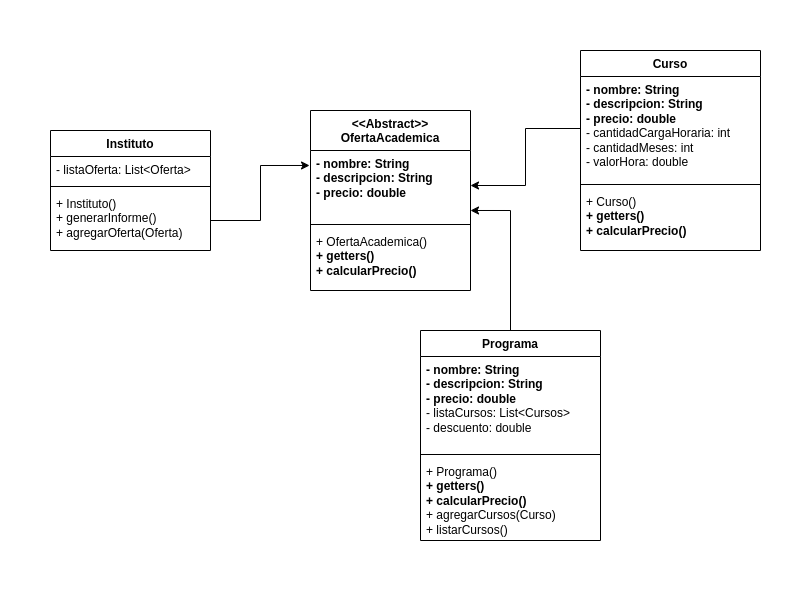

The diagram above was exported from draw.io. Its source (the exported page's mxGraphModel, read from the mxfile embedded in the PNG):
<mxGraphModel dx="1674" dy="779" grid="1" gridSize="10" guides="1" tooltips="1" connect="1" arrows="1" fold="1" page="1" pageScale="1" pageWidth="850" pageHeight="1100" math="0" shadow="0">
  <root>
    <mxCell id="0" />
    <mxCell id="1" parent="0" />
    <mxCell id="J_DjWisITVP8W53_KxlS-1" value="&amp;lt;&amp;lt;Abstract&amp;gt;&amp;gt;&lt;br&gt;OfertaAcademica" style="swimlane;fontStyle=1;align=center;verticalAlign=top;childLayout=stackLayout;horizontal=1;startSize=40;horizontalStack=0;resizeParent=1;resizeParentMax=0;resizeLast=0;collapsible=1;marginBottom=0;whiteSpace=wrap;html=1;" vertex="1" parent="1">
      <mxGeometry x="300" y="70" width="160" height="180" as="geometry" />
    </mxCell>
    <mxCell id="J_DjWisITVP8W53_KxlS-2" value="&lt;b&gt;- nombre: String&lt;br&gt;- descripcion: String&lt;br&gt;- precio: double&lt;/b&gt;" style="text;strokeColor=none;fillColor=none;align=left;verticalAlign=top;spacingLeft=4;spacingRight=4;overflow=hidden;rotatable=0;points=[[0,0.5],[1,0.5]];portConstraint=eastwest;whiteSpace=wrap;html=1;" vertex="1" parent="J_DjWisITVP8W53_KxlS-1">
      <mxGeometry y="40" width="160" height="70" as="geometry" />
    </mxCell>
    <mxCell id="J_DjWisITVP8W53_KxlS-3" value="" style="line;strokeWidth=1;fillColor=none;align=left;verticalAlign=middle;spacingTop=-1;spacingLeft=3;spacingRight=3;rotatable=0;labelPosition=right;points=[];portConstraint=eastwest;strokeColor=inherit;" vertex="1" parent="J_DjWisITVP8W53_KxlS-1">
      <mxGeometry y="110" width="160" height="8" as="geometry" />
    </mxCell>
    <mxCell id="J_DjWisITVP8W53_KxlS-4" value="+ OfertaAcademica()&lt;br&gt;&lt;b&gt;+ getters()&lt;br&gt;+ calcularPrecio()&lt;/b&gt;" style="text;strokeColor=none;fillColor=none;align=left;verticalAlign=top;spacingLeft=4;spacingRight=4;overflow=hidden;rotatable=0;points=[[0,0.5],[1,0.5]];portConstraint=eastwest;whiteSpace=wrap;html=1;" vertex="1" parent="J_DjWisITVP8W53_KxlS-1">
      <mxGeometry y="118" width="160" height="62" as="geometry" />
    </mxCell>
    <mxCell id="J_DjWisITVP8W53_KxlS-5" value="Curso" style="swimlane;fontStyle=1;align=center;verticalAlign=top;childLayout=stackLayout;horizontal=1;startSize=26;horizontalStack=0;resizeParent=1;resizeParentMax=0;resizeLast=0;collapsible=1;marginBottom=0;whiteSpace=wrap;html=1;" vertex="1" parent="1">
      <mxGeometry x="570" y="10" width="180" height="200" as="geometry" />
    </mxCell>
    <mxCell id="J_DjWisITVP8W53_KxlS-6" value="&lt;span style=&quot;border-color: var(--border-color);&quot;&gt;&lt;b&gt;- nombre: String&lt;/b&gt;&lt;br style=&quot;border-color: var(--border-color);&quot;&gt;&lt;b&gt;- descripcion: String&lt;/b&gt;&lt;br style=&quot;border-color: var(--border-color);&quot;&gt;&lt;b&gt;- precio: double&lt;/b&gt;&lt;br&gt;- cantidadCargaHoraria: int&lt;br&gt;- cantidadMeses: int&lt;br&gt;- valorHora: double&lt;br&gt;&lt;/span&gt;" style="text;strokeColor=none;fillColor=none;align=left;verticalAlign=top;spacingLeft=4;spacingRight=4;overflow=hidden;rotatable=0;points=[[0,0.5],[1,0.5]];portConstraint=eastwest;whiteSpace=wrap;html=1;" vertex="1" parent="J_DjWisITVP8W53_KxlS-5">
      <mxGeometry y="26" width="180" height="104" as="geometry" />
    </mxCell>
    <mxCell id="J_DjWisITVP8W53_KxlS-7" value="" style="line;strokeWidth=1;fillColor=none;align=left;verticalAlign=middle;spacingTop=-1;spacingLeft=3;spacingRight=3;rotatable=0;labelPosition=right;points=[];portConstraint=eastwest;strokeColor=inherit;" vertex="1" parent="J_DjWisITVP8W53_KxlS-5">
      <mxGeometry y="130" width="180" height="8" as="geometry" />
    </mxCell>
    <mxCell id="J_DjWisITVP8W53_KxlS-8" value="+ Curso()&lt;br style=&quot;border-color: var(--border-color);&quot;&gt;&lt;b style=&quot;border-color: var(--border-color);&quot;&gt;+ getters()&lt;br style=&quot;border-color: var(--border-color);&quot;&gt;+ calcularPrecio()&lt;/b&gt;" style="text;strokeColor=none;fillColor=none;align=left;verticalAlign=top;spacingLeft=4;spacingRight=4;overflow=hidden;rotatable=0;points=[[0,0.5],[1,0.5]];portConstraint=eastwest;whiteSpace=wrap;html=1;" vertex="1" parent="J_DjWisITVP8W53_KxlS-5">
      <mxGeometry y="138" width="180" height="62" as="geometry" />
    </mxCell>
    <mxCell id="J_DjWisITVP8W53_KxlS-9" value="Instituto" style="swimlane;fontStyle=1;align=center;verticalAlign=top;childLayout=stackLayout;horizontal=1;startSize=26;horizontalStack=0;resizeParent=1;resizeParentMax=0;resizeLast=0;collapsible=1;marginBottom=0;whiteSpace=wrap;html=1;" vertex="1" parent="1">
      <mxGeometry x="40" y="90" width="160" height="120" as="geometry" />
    </mxCell>
    <mxCell id="J_DjWisITVP8W53_KxlS-10" value="- listaOferta: List&amp;lt;Oferta&amp;gt;" style="text;strokeColor=none;fillColor=none;align=left;verticalAlign=top;spacingLeft=4;spacingRight=4;overflow=hidden;rotatable=0;points=[[0,0.5],[1,0.5]];portConstraint=eastwest;whiteSpace=wrap;html=1;" vertex="1" parent="J_DjWisITVP8W53_KxlS-9">
      <mxGeometry y="26" width="160" height="26" as="geometry" />
    </mxCell>
    <mxCell id="J_DjWisITVP8W53_KxlS-11" value="" style="line;strokeWidth=1;fillColor=none;align=left;verticalAlign=middle;spacingTop=-1;spacingLeft=3;spacingRight=3;rotatable=0;labelPosition=right;points=[];portConstraint=eastwest;strokeColor=inherit;" vertex="1" parent="J_DjWisITVP8W53_KxlS-9">
      <mxGeometry y="52" width="160" height="8" as="geometry" />
    </mxCell>
    <mxCell id="J_DjWisITVP8W53_KxlS-12" value="+ Instituto()&lt;br&gt;+ generarInforme()&lt;br&gt;+ agregarOferta(Oferta)&lt;br&gt;" style="text;strokeColor=none;fillColor=none;align=left;verticalAlign=top;spacingLeft=4;spacingRight=4;overflow=hidden;rotatable=0;points=[[0,0.5],[1,0.5]];portConstraint=eastwest;whiteSpace=wrap;html=1;" vertex="1" parent="J_DjWisITVP8W53_KxlS-9">
      <mxGeometry y="60" width="160" height="60" as="geometry" />
    </mxCell>
    <mxCell id="J_DjWisITVP8W53_KxlS-18" style="edgeStyle=orthogonalEdgeStyle;rounded=0;orthogonalLoop=1;jettySize=auto;html=1;entryX=1;entryY=0.5;entryDx=0;entryDy=0;" edge="1" parent="1" source="J_DjWisITVP8W53_KxlS-6" target="J_DjWisITVP8W53_KxlS-2">
      <mxGeometry relative="1" as="geometry" />
    </mxCell>
    <mxCell id="J_DjWisITVP8W53_KxlS-21" value="Programa" style="swimlane;fontStyle=1;align=center;verticalAlign=top;childLayout=stackLayout;horizontal=1;startSize=26;horizontalStack=0;resizeParent=1;resizeParentMax=0;resizeLast=0;collapsible=1;marginBottom=0;whiteSpace=wrap;html=1;" vertex="1" parent="1">
      <mxGeometry x="410" y="290" width="180" height="210" as="geometry" />
    </mxCell>
    <mxCell id="J_DjWisITVP8W53_KxlS-22" value="&lt;span style=&quot;border-color: var(--border-color);&quot;&gt;&lt;b&gt;- nombre: String&lt;/b&gt;&lt;br style=&quot;border-color: var(--border-color);&quot;&gt;&lt;b&gt;- descripcion: String&lt;/b&gt;&lt;br style=&quot;border-color: var(--border-color);&quot;&gt;&lt;b&gt;- precio: double&lt;/b&gt;&lt;br&gt;- listaCursos: List&amp;lt;Cursos&amp;gt;&lt;br&gt;- descuento: double&lt;br&gt;&lt;/span&gt;" style="text;strokeColor=none;fillColor=none;align=left;verticalAlign=top;spacingLeft=4;spacingRight=4;overflow=hidden;rotatable=0;points=[[0,0.5],[1,0.5]];portConstraint=eastwest;whiteSpace=wrap;html=1;" vertex="1" parent="J_DjWisITVP8W53_KxlS-21">
      <mxGeometry y="26" width="180" height="94" as="geometry" />
    </mxCell>
    <mxCell id="J_DjWisITVP8W53_KxlS-23" value="" style="line;strokeWidth=1;fillColor=none;align=left;verticalAlign=middle;spacingTop=-1;spacingLeft=3;spacingRight=3;rotatable=0;labelPosition=right;points=[];portConstraint=eastwest;strokeColor=inherit;" vertex="1" parent="J_DjWisITVP8W53_KxlS-21">
      <mxGeometry y="120" width="180" height="8" as="geometry" />
    </mxCell>
    <mxCell id="J_DjWisITVP8W53_KxlS-24" value="+ Programa()&lt;br style=&quot;border-color: var(--border-color);&quot;&gt;&lt;span style=&quot;border-color: var(--border-color);&quot;&gt;&lt;b&gt;+ getters()&lt;/b&gt;&lt;br style=&quot;border-color: var(--border-color);&quot;&gt;&lt;b&gt;+ calcularPrecio()&lt;/b&gt;&lt;br&gt;+ agregarCursos(Curso)&lt;br&gt;+ listarCursos()&lt;br&gt;&lt;/span&gt;" style="text;strokeColor=none;fillColor=none;align=left;verticalAlign=top;spacingLeft=4;spacingRight=4;overflow=hidden;rotatable=0;points=[[0,0.5],[1,0.5]];portConstraint=eastwest;whiteSpace=wrap;html=1;" vertex="1" parent="J_DjWisITVP8W53_KxlS-21">
      <mxGeometry y="128" width="180" height="82" as="geometry" />
    </mxCell>
    <mxCell id="J_DjWisITVP8W53_KxlS-25" style="edgeStyle=orthogonalEdgeStyle;rounded=0;orthogonalLoop=1;jettySize=auto;html=1;exitX=1;exitY=0.5;exitDx=0;exitDy=0;entryX=-0.006;entryY=0.214;entryDx=0;entryDy=0;entryPerimeter=0;" edge="1" parent="1" source="J_DjWisITVP8W53_KxlS-12" target="J_DjWisITVP8W53_KxlS-2">
      <mxGeometry relative="1" as="geometry" />
    </mxCell>
    <mxCell id="J_DjWisITVP8W53_KxlS-26" style="edgeStyle=orthogonalEdgeStyle;rounded=0;orthogonalLoop=1;jettySize=auto;html=1;entryX=1;entryY=0.857;entryDx=0;entryDy=0;entryPerimeter=0;" edge="1" parent="1" source="J_DjWisITVP8W53_KxlS-21" target="J_DjWisITVP8W53_KxlS-2">
      <mxGeometry relative="1" as="geometry" />
    </mxCell>
  </root>
</mxGraphModel>